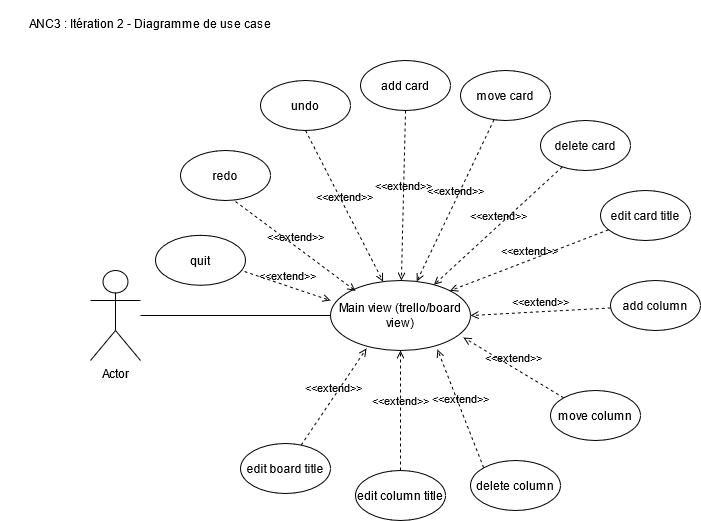

The diagram above was exported from draw.io. Its source (the exported page's mxGraphModel, read from the mxfile embedded in the PNG):
<mxGraphModel dx="1438" dy="975" grid="1" gridSize="10" guides="1" tooltips="1" connect="1" arrows="1" fold="1" page="0" pageScale="1" pageWidth="1654" pageHeight="1169" background="#ffffff" math="0" shadow="0">
  <root>
    <mxCell id="0" />
    <mxCell id="1" parent="0" />
    <mxCell id="1OBlIyvumxRjjV-nZZPX-41" value="Actor" style="shape=umlActor;verticalLabelPosition=bottom;verticalAlign=top;html=1;" parent="1" vertex="1">
      <mxGeometry x="20" y="240" width="50" height="90" as="geometry" />
    </mxCell>
    <mxCell id="1OBlIyvumxRjjV-nZZPX-50" value="Main view (trello/board view)" style="ellipse;whiteSpace=wrap;html=1;" parent="1" vertex="1">
      <mxGeometry x="260" y="250" width="140" height="70" as="geometry" />
    </mxCell>
    <mxCell id="1OBlIyvumxRjjV-nZZPX-52" value="" style="endArrow=none;html=1;" parent="1" source="1OBlIyvumxRjjV-nZZPX-41" target="1OBlIyvumxRjjV-nZZPX-50" edge="1">
      <mxGeometry width="50" height="50" relative="1" as="geometry">
        <mxPoint x="200" y="400" as="sourcePoint" />
        <mxPoint x="250" y="350" as="targetPoint" />
      </mxGeometry>
    </mxCell>
    <mxCell id="1OBlIyvumxRjjV-nZZPX-69" value="add card" style="ellipse;whiteSpace=wrap;html=1;" parent="1" vertex="1">
      <mxGeometry x="290" y="30" width="90" height="50" as="geometry" />
    </mxCell>
    <mxCell id="k_noHmENpEsVif-9zPNt-1" value="move card" style="ellipse;whiteSpace=wrap;html=1;" parent="1" vertex="1">
      <mxGeometry x="390" y="40" width="90" height="50" as="geometry" />
    </mxCell>
    <mxCell id="k_noHmENpEsVif-9zPNt-2" value="delete card" style="ellipse;whiteSpace=wrap;html=1;" parent="1" vertex="1">
      <mxGeometry x="470" y="90" width="90" height="50" as="geometry" />
    </mxCell>
    <mxCell id="k_noHmENpEsVif-9zPNt-3" value="edit card title" style="ellipse;whiteSpace=wrap;html=1;" parent="1" vertex="1">
      <mxGeometry x="530" y="160" width="90" height="50" as="geometry" />
    </mxCell>
    <mxCell id="k_noHmENpEsVif-9zPNt-4" value="add column" style="ellipse;whiteSpace=wrap;html=1;" parent="1" vertex="1">
      <mxGeometry x="540" y="250" width="90" height="50" as="geometry" />
    </mxCell>
    <mxCell id="k_noHmENpEsVif-9zPNt-5" value="move column" style="ellipse;whiteSpace=wrap;html=1;" parent="1" vertex="1">
      <mxGeometry x="480" y="360" width="90" height="50" as="geometry" />
    </mxCell>
    <mxCell id="k_noHmENpEsVif-9zPNt-6" value="delete column" style="ellipse;whiteSpace=wrap;html=1;" parent="1" vertex="1">
      <mxGeometry x="400" y="430" width="90" height="50" as="geometry" />
    </mxCell>
    <mxCell id="k_noHmENpEsVif-9zPNt-7" value="edit column title" style="ellipse;whiteSpace=wrap;html=1;" parent="1" vertex="1">
      <mxGeometry x="285" y="440" width="90" height="50" as="geometry" />
    </mxCell>
    <mxCell id="k_noHmENpEsVif-9zPNt-8" value="edit board title" style="ellipse;whiteSpace=wrap;html=1;" parent="1" vertex="1">
      <mxGeometry x="170" y="413" width="90" height="50" as="geometry" />
    </mxCell>
    <mxCell id="8eQqK6MDcWz_olHWJ33_-2" value="&amp;lt;&amp;lt;extend&amp;gt;&amp;gt;" style="html=1;verticalAlign=bottom;labelBackgroundColor=none;endArrow=open;endFill=0;dashed=1;entryX=0.257;entryY=0.971;entryDx=0;entryDy=0;entryPerimeter=0;" parent="1" source="k_noHmENpEsVif-9zPNt-8" target="1OBlIyvumxRjjV-nZZPX-50" edge="1">
      <mxGeometry width="160" relative="1" as="geometry">
        <mxPoint x="540" y="464.5" as="sourcePoint" />
        <mxPoint x="700" y="464.5" as="targetPoint" />
      </mxGeometry>
    </mxCell>
    <mxCell id="8eQqK6MDcWz_olHWJ33_-3" value="&amp;lt;&amp;lt;extend&amp;gt;&amp;gt;" style="html=1;verticalAlign=bottom;labelBackgroundColor=none;endArrow=open;endFill=0;dashed=1;entryX=0.5;entryY=1;entryDx=0;entryDy=0;" parent="1" source="k_noHmENpEsVif-9zPNt-7" target="1OBlIyvumxRjjV-nZZPX-50" edge="1">
      <mxGeometry width="160" relative="1" as="geometry">
        <mxPoint x="500" y="390" as="sourcePoint" />
        <mxPoint x="660" y="390" as="targetPoint" />
      </mxGeometry>
    </mxCell>
    <mxCell id="8eQqK6MDcWz_olHWJ33_-4" value="&amp;lt;&amp;lt;extend&amp;gt;&amp;gt;" style="html=1;verticalAlign=bottom;labelBackgroundColor=none;endArrow=open;endFill=0;dashed=1;entryX=0.764;entryY=0.986;entryDx=0;entryDy=0;entryPerimeter=0;exitX=0;exitY=0;exitDx=0;exitDy=0;" parent="1" source="k_noHmENpEsVif-9zPNt-6" target="1OBlIyvumxRjjV-nZZPX-50" edge="1">
      <mxGeometry width="160" relative="1" as="geometry">
        <mxPoint x="500" y="390" as="sourcePoint" />
        <mxPoint x="660" y="390" as="targetPoint" />
      </mxGeometry>
    </mxCell>
    <mxCell id="8eQqK6MDcWz_olHWJ33_-5" value="&amp;lt;&amp;lt;extend&amp;gt;&amp;gt;" style="html=1;verticalAlign=bottom;labelBackgroundColor=none;endArrow=open;endFill=0;dashed=1;entryX=0.95;entryY=0.814;entryDx=0;entryDy=0;entryPerimeter=0;exitX=0;exitY=0;exitDx=0;exitDy=0;" parent="1" source="k_noHmENpEsVif-9zPNt-5" target="1OBlIyvumxRjjV-nZZPX-50" edge="1">
      <mxGeometry width="160" relative="1" as="geometry">
        <mxPoint x="500" y="390" as="sourcePoint" />
        <mxPoint x="660" y="390" as="targetPoint" />
      </mxGeometry>
    </mxCell>
    <mxCell id="8eQqK6MDcWz_olHWJ33_-6" value="&amp;lt;&amp;lt;extend&amp;gt;&amp;gt;" style="html=1;verticalAlign=bottom;labelBackgroundColor=none;endArrow=open;endFill=0;dashed=1;entryX=1;entryY=0.5;entryDx=0;entryDy=0;" parent="1" source="k_noHmENpEsVif-9zPNt-4" target="1OBlIyvumxRjjV-nZZPX-50" edge="1">
      <mxGeometry width="160" relative="1" as="geometry">
        <mxPoint x="500" y="390" as="sourcePoint" />
        <mxPoint x="660" y="390" as="targetPoint" />
      </mxGeometry>
    </mxCell>
    <mxCell id="8eQqK6MDcWz_olHWJ33_-7" value="&amp;lt;&amp;lt;extend&amp;gt;&amp;gt;" style="html=1;verticalAlign=bottom;labelBackgroundColor=none;endArrow=open;endFill=0;dashed=1;entryX=1;entryY=0;entryDx=0;entryDy=0;" parent="1" source="k_noHmENpEsVif-9zPNt-3" target="1OBlIyvumxRjjV-nZZPX-50" edge="1">
      <mxGeometry width="160" relative="1" as="geometry">
        <mxPoint x="500" y="390" as="sourcePoint" />
        <mxPoint x="660" y="390" as="targetPoint" />
      </mxGeometry>
    </mxCell>
    <mxCell id="8eQqK6MDcWz_olHWJ33_-8" value="&amp;lt;&amp;lt;extend&amp;gt;&amp;gt;" style="html=1;verticalAlign=bottom;labelBackgroundColor=none;endArrow=open;endFill=0;dashed=1;" parent="1" source="k_noHmENpEsVif-9zPNt-2" target="1OBlIyvumxRjjV-nZZPX-50" edge="1">
      <mxGeometry width="160" relative="1" as="geometry">
        <mxPoint x="500" y="390" as="sourcePoint" />
        <mxPoint x="660" y="390" as="targetPoint" />
      </mxGeometry>
    </mxCell>
    <mxCell id="8eQqK6MDcWz_olHWJ33_-9" value="&amp;lt;&amp;lt;extend&amp;gt;&amp;gt;" style="html=1;verticalAlign=bottom;labelBackgroundColor=none;endArrow=open;endFill=0;dashed=1;" parent="1" source="k_noHmENpEsVif-9zPNt-1" target="1OBlIyvumxRjjV-nZZPX-50" edge="1">
      <mxGeometry width="160" relative="1" as="geometry">
        <mxPoint x="500" y="390" as="sourcePoint" />
        <mxPoint x="660" y="390" as="targetPoint" />
      </mxGeometry>
    </mxCell>
    <mxCell id="8eQqK6MDcWz_olHWJ33_-10" value="&amp;lt;&amp;lt;extend&amp;gt;&amp;gt;" style="html=1;verticalAlign=bottom;labelBackgroundColor=none;endArrow=open;endFill=0;dashed=1;exitX=0.5;exitY=1;exitDx=0;exitDy=0;" parent="1" source="1OBlIyvumxRjjV-nZZPX-69" target="1OBlIyvumxRjjV-nZZPX-50" edge="1">
      <mxGeometry width="160" relative="1" as="geometry">
        <mxPoint x="500" y="390" as="sourcePoint" />
        <mxPoint x="660" y="390" as="targetPoint" />
      </mxGeometry>
    </mxCell>
    <mxCell id="LXhIMMg2m4Pz7YZh3bSM-2" value="ANC3 : Itération 2 - Diagramme de use case" style="text;html=1;strokeColor=none;fillColor=none;align=center;verticalAlign=middle;whiteSpace=wrap;rounded=0;" parent="1" vertex="1">
      <mxGeometry x="-70" y="-30" width="300" height="45" as="geometry" />
    </mxCell>
    <mxCell id="f10adxqP8-Om42_zE69m-2" value="undo" style="ellipse;whiteSpace=wrap;html=1;" parent="1" vertex="1">
      <mxGeometry x="190" y="50" width="90" height="50" as="geometry" />
    </mxCell>
    <mxCell id="f10adxqP8-Om42_zE69m-3" value="&amp;lt;&amp;lt;extend&amp;gt;&amp;gt;" style="html=1;verticalAlign=bottom;labelBackgroundColor=none;endArrow=open;endFill=0;dashed=1;exitX=0.5;exitY=1;exitDx=0;exitDy=0;" parent="1" source="f10adxqP8-Om42_zE69m-2" target="1OBlIyvumxRjjV-nZZPX-50" edge="1">
      <mxGeometry width="160" relative="1" as="geometry">
        <mxPoint x="300" y="420" as="sourcePoint" />
        <mxPoint x="124.046045078102" y="280.12683545745494" as="targetPoint" />
      </mxGeometry>
    </mxCell>
    <mxCell id="f10adxqP8-Om42_zE69m-4" value="redo" style="ellipse;whiteSpace=wrap;html=1;" parent="1" vertex="1">
      <mxGeometry x="109.99999999999999" y="120" width="90" height="50" as="geometry" />
    </mxCell>
    <mxCell id="f10adxqP8-Om42_zE69m-5" value="&amp;lt;&amp;lt;extend&amp;gt;&amp;gt;" style="html=1;verticalAlign=bottom;labelBackgroundColor=none;endArrow=open;endFill=0;dashed=1;exitX=0.611;exitY=1.02;exitDx=0;exitDy=0;exitPerimeter=0;" parent="1" source="f10adxqP8-Om42_zE69m-4" edge="1">
      <mxGeometry width="160" relative="1" as="geometry">
        <mxPoint x="207.98" y="460" as="sourcePoint" />
        <mxPoint x="284.9995796615131" y="260.4055759843332" as="targetPoint" />
      </mxGeometry>
    </mxCell>
    <mxCell id="f10adxqP8-Om42_zE69m-6" value="quit" style="ellipse;whiteSpace=wrap;html=1;" parent="1" vertex="1">
      <mxGeometry x="84.99999999999999" y="204.8" width="90" height="50" as="geometry" />
    </mxCell>
    <mxCell id="f10adxqP8-Om42_zE69m-7" value="&amp;lt;&amp;lt;extend&amp;gt;&amp;gt;" style="html=1;verticalAlign=bottom;labelBackgroundColor=none;endArrow=open;endFill=0;dashed=1;exitX=0.989;exitY=0.724;exitDx=0;exitDy=0;entryX=0;entryY=0.286;entryDx=0;entryDy=0;entryPerimeter=0;exitPerimeter=0;" parent="1" source="f10adxqP8-Om42_zE69m-6" target="1OBlIyvumxRjjV-nZZPX-50" edge="1">
      <mxGeometry width="160" relative="1" as="geometry">
        <mxPoint x="182.98" y="544.8" as="sourcePoint" />
        <mxPoint x="259.99957966151305" y="345.20557598433317" as="targetPoint" />
      </mxGeometry>
    </mxCell>
  </root>
</mxGraphModel>